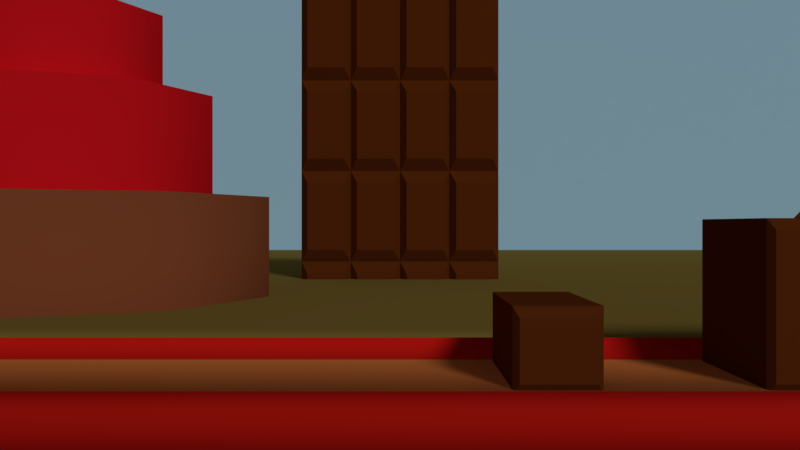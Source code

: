 # Source: cupecake-background.blend  (saved by Blender 2.78.0; exported with 4.5.12 LTS)
import bpy
from mathutils import Matrix  # noqa: F401  (used for matrix-valued properties, if any)

bpy.ops.wm.read_factory_settings(use_empty=True)
scene = bpy.context.scene
scene.name = 'Scene'

# ---- collections
col_collection_1 = bpy.data.collections.new('Collection 1'); scene.collection.children.link(col_collection_1)

# ---- materials (node trees are filled in below, after node groups)
mat_material_005 = bpy.data.materials.new('Material.005')
mat_material_005.alpha_threshold = 0.0
mat_material_005.use_transparent_shadow = False
mat_material_005.diffuse_color = (0.8, 0.009393, 0.01542, 1.0)
mat_material_005.roughness = 0.5
mat_material_005.specular_intensity = 1.0
mat_material_006 = bpy.data.materials.new('Material.006')
mat_material_006.alpha_threshold = 0.0
mat_material_006.use_transparent_shadow = False
mat_material_006.diffuse_color = (0.3032, 0.08353, 0.03258, 1.0)
mat_material_006.specular_color = (1.0, 0.3246, 0.1216)
mat_material_006.roughness = 0.5
mat_material_006.specular_intensity = 0.2957
mat_material_007 = bpy.data.materials.new('Material.007')
mat_material_007.alpha_threshold = 0.0
mat_material_007.use_transparent_shadow = False
mat_material_007.diffuse_color = (0.0985, 0.0298, 0.0129, 1.0)
mat_material_007.specular_color = (1.0, 0.3246, 0.1216)
mat_material_007.roughness = 0.5
mat_material_007.specular_intensity = 0.08602
mat_material_002 = bpy.data.materials.new('Material.002')
mat_material_002.alpha_threshold = 0.0
mat_material_002.use_transparent_shadow = False
mat_material_002.diffuse_color = (0.8, 0.2355, 0.06066, 1.0)
mat_material_002.specular_color = (1.0, 0.4371, 0.1529)
mat_material_002.roughness = 0.5
mat_material_002.specular_intensity = 0.2043
mat_material_003 = bpy.data.materials.new('Material.003')
mat_material_003.alpha_threshold = 0.0
mat_material_003.use_transparent_shadow = False
mat_material_003.diffuse_color = (0.8, 0.01542, 0.009393, 1.0)
mat_material_003.roughness = 0.5
mat_material_003.specular_intensity = 1.0
mat_material = bpy.data.materials.new('Material')
mat_material.alpha_threshold = 0.0
mat_material.use_transparent_shadow = False
mat_material.diffuse_color = (0.1376, 0.03121, 0.005567, 1.0)
mat_material.specular_color = (1.0, 0.2, 0.03242)
mat_material.roughness = 0.5
mat_material.specular_intensity = 0.07527
mat_material.line_color = (0.0, 0.0, 0.0, 1.0)
mat_material_004 = bpy.data.materials.new('Material.004')
mat_material_004.alpha_threshold = 0.0
mat_material_004.use_transparent_shadow = False
mat_material_004.diffuse_color = (0.4919, 0.8053, 1.0, 1.0)
mat_material_004.roughness = 0.5
mat_material_004.specular_intensity = 0.0
mat_material_001 = bpy.data.materials.new('Material.001')
mat_material_001.alpha_threshold = 0.0
mat_material_001.use_transparent_shadow = False
mat_material_001.diffuse_color = (0.2957, 0.2037, 0.04524, 1.0)
mat_material_001.roughness = 0.5
mat_material_001.specular_intensity = 0.0

# ---- material node trees

# ---- world
world_world = bpy.data.worlds.new('World'); scene.world = world_world
world_world.color = (0.05088, 0.05088, 0.05088)
world_world.use_sun_shadow = False
world_world.sun_shadow_jitter_overblur = 0.0
world_world.cycles.sampling_method = 'MANUAL'

# ---- cameras
cam_camera = bpy.data.cameras.new('Camera')
cam_camera.clip_end = 100.0
cam_camera.lens = 35.0
cam_camera.sensor_width = 32.0
cam_camera.sensor_height = 18.0
cam_camera.ortho_scale = 7.314
cam_camera.dof.focus_distance = 0.0
cam_camera.dof.aperture_fstop = 128.0

# ---- lights
light_lamp = bpy.data.lights.new('Lamp', 'SUN')
light_lamp.transmission_factor = 0.0
light_lamp.cutoff_distance = 30.0
light_lamp.angle = 0.1993
light_lamp.energy = 1.0
light_lamp.shadow_buffer_clip_start = 1.001
light_lamp.shadow_soft_size = 0.1
light_lamp.shadow_cascade_max_distance = 1000.0

# ---- meshes
me_cylinder_010 = bpy.data.meshes.new('Cylinder.010')
me_cylinder_010.from_pydata([(-1.645, 1.485, 0.325), (1.236e-07, 2.961, 2.38), (-0.5124, 0.6223, 0.325), (4.518, -1.975e-07, 0.325), (2.961, -1.975e-07, 2.38), (-4.518, 5.387e-08, 0.325), (-2.961, 5.387e-08, 2.38), (-2.778, 0.6223, 0.325), (-2.093, 2.093, 2.38), (3.195, 3.195, 2.38), (7.339e-08, 4.518, 2.38), (4.518, -1.975e-07, 2.38), (-4.518, 5.387e-08, 2.38), (-3.195, 3.195, 2.38), (1.133, 1.133, 4.055), (1.674e-07, 1.603, 4.055), (1.603, -1.318e-07, 4.055), (-1.603, 5.387e-08, 4.055), (-1.133, 1.133, 4.055), (1.236e-07, 2.961, 4.055), (2.961, -1.975e-07, 4.055), (-2.961, 5.387e-08, 4.055), (-2.093, 2.093, 4.055), (0.8211, 0.8211, 5.584), (2.528e-07, 1.161, 5.584), (1.603, -1.318e-07, 5.584), (-1.603, 5.387e-08, 5.584), (-0.8211, 0.8211, 5.584), (2.093, 2.093, 2.38), (2.093, 2.093, 4.055), (-1.864, 0.003285, 1.539), (-1.864, 3.646, 1.539), (-1.246, 3.646, 2.24), (-1.246, 0.003285, 2.24), (1.573, 3.646, 0.551), (1.573, 0.003285, 0.551), (0.9388, 0.003285, 2.187), (0.9388, 3.646, 2.187), (1.133, 1.133, 5.584), (1.674e-07, 1.603, 5.584), (-1.133, 1.133, 5.584), (0.9924, 0.4077, 5.584), (-0.9924, 0.4077, 5.584), (7.339e-08, 4.518, 0.325), (3.195, 3.195, 0.325), (-3.195, 3.195, 0.325), (-0.3706, -0.006685, 0.325), (-2.92, -0.006685, 0.325), (-1.645, 1.485, -2.341), (-0.5124, 0.6223, -2.341), (-2.778, 0.6223, -2.341), (-0.3706, -0.006685, -2.341), (-2.92, -0.006685, -2.341), (-0.7527, 1.551, -4.221), (0.1928, 0.6279, -3.461), (-1.698, 0.6279, -4.98), (0.3111, -0.04542, -3.366), (-1.816, -0.04542, -5.075), (1.66, 2.796, -5.162), (1.661, 0.6608, -3.478), (1.659, 0.6608, -6.845), (1.661, -0.274, -3.267), (1.659, -0.274, -7.056), (8.56, 2.796, -5.162), (8.561, 0.6608, -3.478), (8.559, 0.6608, -6.845), (8.561, -0.274, -3.267), (8.559, -0.274, -7.056), (-7.867, 0.2558, -5.136), (-7.726, 0.8848, -5.136), (-6.764, 0.2171, -7.871), (-6.645, 0.8904, -7.776), (-14.72, 0.312, -5.691), (-14.61, 0.8256, -5.734), (-14.73, 0.2804, -8.098), (-14.62, 0.8301, -8.063), (-15.14, 0.2607, -5.668), (-15.11, 0.8797, -5.803), (-17.45, 0.2225, -7.43), (-17.33, 0.8852, -7.518), (-15.3, 0.2607, -5.279), (-15.35, 0.8797, -5.408), (-18.21, 0.2225, -5.293), (-18.16, 0.8852, -5.436), (-15.3, 0.2606, 0.4945), (-15.35, 0.8796, 0.3649), (-18.21, 0.2225, 0.4802), (-18.16, 0.8851, 0.3374)], [], [(43, 10, 9, 44), (44, 9, 11, 3), (28, 1, 19, 29), (5, 12, 13, 45), (45, 13, 10, 43), (0, 2, 49, 48), (1, 28, 9, 10), (28, 4, 11, 9), (6, 8, 13, 12), (8, 1, 10, 13), (16, 14, 38, 25), (1, 8, 22, 19), (8, 6, 21, 22), (15, 14, 29, 19), (14, 16, 20, 29), (17, 18, 22, 21), (18, 15, 19, 22), (18, 17, 26, 40), (14, 15, 39, 38), (15, 18, 40, 39), (28, 29, 20, 4), (35, 34, 37, 36), (33, 32, 31, 30), (36, 37, 32, 33), (24, 23, 38, 39), (23, 41, 25, 38), (42, 27, 40, 26), (27, 24, 39, 40), (2, 0, 43, 44), (46, 2, 44, 3), (7, 47, 5, 45), (0, 7, 45, 43), (47, 7, 50, 52), (7, 0, 48, 50), (2, 46, 51, 49), (48, 49, 54, 53), (50, 48, 53, 55), (49, 51, 56, 54), (57, 55, 60, 62), (54, 56, 61, 59), (55, 53, 58, 60), (53, 54, 59, 58), (62, 60, 65, 67), (59, 61, 66, 64), (60, 58, 63, 65), (58, 59, 64, 63), (50, 55, 71, 69), (52, 50, 69, 68), (55, 57, 70, 71), (75, 74, 78, 79), (71, 70, 74, 75), (69, 71, 75, 73), (68, 69, 73, 72), (77, 79, 83, 81), (73, 75, 79, 77), (72, 73, 77, 76), (76, 77, 81, 80), (64, 66, 67, 65, 63), (79, 78, 82, 83), (84, 85, 87, 86), (83, 82, 86, 87), (81, 83, 87, 85), (80, 81, 85, 84)])
me_cylinder_010.polygons.foreach_set('use_smooth', [1, 1, 1, 1, 1, 1, 1, 1, 1, 1, 1, 1, 1, 1, 1, 1, 1, 1, 1, 1, 1, 0, 0, 0, 1, 1, 1, 1, 1, 1, 1, 1, 1, 1, 1, 1, 1, 1, 1, 1, 1, 1, 1, 1, 1, 1, 1, 1, 1, 1, 1, 1, 1, 1, 1, 1, 1, 1, 1, 1, 1, 1, 1])
me_cylinder_010.materials.append(mat_material_005)
me_cylinder_010.materials.append(mat_material_006)
me_cylinder_010.materials.append(mat_material_007)
me_cylinder_010.use_remesh_preserve_volume = False
me_cylinder_010.use_remesh_preserve_attributes = False
me_cylinder_010.use_mirror_vertex_groups = False
me_cylinder_010.update()
me_cylinder_009 = bpy.data.meshes.new('Cylinder.009')
me_cylinder_009.from_pydata([(4.518, -1.975e-07, 0.325), (2.961, -1.975e-07, 2.38), (3.195, -3.195, 0.325), (2.093, -2.093, 2.38), (-3.216e-07, -4.518, 0.325), (-2.462e-07, -2.961, 2.38), (-3.195, -3.195, 0.325), (-2.093, -2.093, 2.38), (-4.518, 5.387e-08, 0.325), (-2.961, 5.387e-08, 2.38), (4.518, -1.975e-07, 2.38), (3.195, -3.195, 2.38), (-3.216e-07, -4.518, 2.38), (-3.195, -3.195, 2.38), (-4.518, 5.387e-08, 2.38), (1.603, -1.318e-07, 4.055), (1.133, -1.133, 4.055), (-1.805e-07, -1.603, 4.055), (-1.133, -1.133, 4.055), (-1.603, 5.387e-08, 4.055), (2.961, -1.975e-07, 4.055), (2.093, -2.093, 4.055), (-2.462e-07, -2.961, 4.055), (-2.093, -2.093, 4.055), (-2.961, 5.387e-08, 4.055), (1.603, -1.318e-07, 5.584), (1.133, -1.133, 5.584), (-1.805e-07, -1.603, 5.584), (-1.133, -1.133, 5.584), (-1.603, 5.387e-08, 5.584)], [], [(0, 10, 11, 2), (2, 11, 12, 4), (4, 12, 13, 6), (6, 13, 14, 8), (1, 3, 11, 10), (3, 5, 12, 11), (5, 7, 13, 12), (7, 9, 14, 13), (9, 7, 23, 24), (5, 3, 21, 22), (7, 5, 22, 23), (3, 1, 20, 21), (15, 16, 21, 20), (16, 17, 22, 21), (17, 18, 23, 22), (18, 19, 24, 23), (18, 17, 27, 28), (16, 15, 25, 26), (19, 18, 28, 29), (17, 16, 26, 27), (25, 29, 28, 27, 26), (0, 2, 4, 6, 8)])
me_cylinder_009.polygons.foreach_set('use_smooth', [True] * 22)
me_cylinder_009.materials.append(mat_material_005)
me_cylinder_009.materials.append(mat_material_006)
me_cylinder_009.use_remesh_preserve_volume = False
me_cylinder_009.use_remesh_preserve_attributes = False
me_cylinder_009.use_mirror_vertex_groups = False
me_cylinder_009.update()
me_cylinder_007 = bpy.data.meshes.new('Cylinder.007')
me_cylinder_007.from_pydata([(-5.711, -3.195, 13.73), (-5.711, -3.195, -0.9301), (-4.387, 5.387e-08, 13.73), (-4.387, 5.387e-08, -0.9301), (-11.37, -3.195, 13.73), (-11.37, -3.195, -0.9301)], [], [(0, 1, 3, 2), (1, 0, 4, 5)])
me_cylinder_007.polygons.foreach_set('use_smooth', [True] * 2)
me_cylinder_007.polygons.foreach_set('material_index', [1, 1])
me_cylinder_007.materials.append(mat_material_005)
me_cylinder_007.materials.append(mat_material_006)
me_cylinder_007.use_remesh_preserve_volume = False
me_cylinder_007.use_remesh_preserve_attributes = False
me_cylinder_007.use_mirror_vertex_groups = False
me_cylinder_007.update()
me_cylinder_006 = bpy.data.meshes.new('Cylinder.006')
me_cylinder_006.from_pydata([(-7.241e-08, 2.329, 0.08003), (-7.241e-08, 2.329, 2.193), (1.647, 1.647, 0.08003), (1.647, 1.647, 2.193), (2.329, -9.951e-08, 0.08003), (2.329, -9.951e-08, 2.193), (1.647, -1.647, 0.08003), (1.647, -1.647, 2.193), (-2.76e-07, -2.329, 0.08003), (-2.76e-07, -2.329, 2.193), (-1.647, -1.647, 0.08003), (-1.647, -1.647, 2.193), (-2.329, 3.006e-08, 0.08003), (-2.329, 3.006e-08, 2.193), (-1.647, 1.647, 0.08003), (-1.647, 1.647, 2.193), (-1.144e-07, 1.724, 1.705), (-1.144e-07, 1.724, 3.27), (1.219, 1.219, 1.705), (1.219, 1.219, 3.27), (1.724, -8.424e-08, 1.705), (1.724, -8.424e-08, 3.27), (1.219, -1.219, 1.705), (1.219, -1.219, 3.27), (-2.651e-07, -1.724, 1.705), (-2.651e-07, -1.724, 3.27), (-1.219, -1.219, 1.705), (-1.219, -1.219, 3.27), (-1.724, 1.17e-08, 1.705), (-1.724, 1.17e-08, 3.27), (-1.219, 1.219, 1.705), (-1.219, 1.219, 3.27), (-1.637e-07, 1.192, 3.048), (-1.637e-07, 1.192, 4.13), (0.8428, 0.8428, 3.048), (0.8428, 0.8428, 4.13), (1.192, -5.752e-08, 3.048), (1.192, -5.752e-08, 4.13), (0.8428, -0.8428, 3.048), (0.8428, -0.8428, 4.13), (-2.679e-07, -1.192, 3.048), (-2.679e-07, -1.192, 4.13), (-0.8428, -0.8428, 3.048), (-0.8428, -0.8428, 4.13), (-1.192, 8.792e-09, 3.048), (-1.192, 8.792e-09, 4.13), (-0.8428, 0.8428, 3.048), (-0.8428, 0.8428, 4.13), (-2.119e-07, 0.4486, 4.01), (-2.119e-07, 0.4486, 4.961), (0.3172, 0.3172, 4.01), (0.3172, 0.3172, 4.961), (0.4486, -2.565e-08, 4.01), (0.4486, -2.565e-08, 4.961), (0.3172, -0.3172, 4.01), (0.3172, -0.3172, 4.961), (-2.511e-07, -0.4486, 4.01), (-2.511e-07, -0.4486, 4.961), (-0.3172, -0.3172, 4.01), (-0.3172, -0.3172, 4.961), (-0.4486, -6.94e-10, 4.01), (-0.4486, -6.94e-10, 4.961), (-0.3172, 0.3172, 4.01), (-0.3172, 0.3172, 4.961)], [], [(0, 1, 3, 2), (2, 3, 5, 4), (4, 5, 7, 6), (6, 7, 9, 8), (8, 9, 11, 10), (10, 11, 13, 12), (3, 1, 15, 13, 11, 9, 7, 5), (12, 13, 15, 14), (14, 15, 1, 0), (0, 2, 4, 6, 8, 10, 12, 14), (16, 17, 19, 18), (18, 19, 21, 20), (20, 21, 23, 22), (22, 23, 25, 24), (24, 25, 27, 26), (26, 27, 29, 28), (19, 17, 31, 29, 27, 25, 23, 21), (28, 29, 31, 30), (30, 31, 17, 16), (32, 33, 35, 34), (34, 35, 37, 36), (36, 37, 39, 38), (38, 39, 41, 40), (40, 41, 43, 42), (42, 43, 45, 44), (35, 33, 47, 45, 43, 41, 39, 37), (44, 45, 47, 46), (46, 47, 33, 32), (48, 49, 51, 50), (50, 51, 53, 52), (52, 53, 55, 54), (54, 55, 57, 56), (56, 57, 59, 58), (58, 59, 61, 60), (51, 49, 63, 61, 59, 57, 55, 53), (60, 61, 63, 62), (62, 63, 49, 48)])
me_cylinder_006.polygons.foreach_set('use_smooth', [True] * 37)
me_cylinder_006.polygons.foreach_set('material_index', [1, 1, 1, 1, 1, 1, 1, 1, 1, 1, 0, 0, 0, 0, 0, 0, 0, 0, 0, 0, 0, 0, 0, 0, 0, 0, 0, 0, 0, 0, 0, 0, 0, 0, 0, 0, 0])
me_cylinder_006.materials.append(mat_material_005)
me_cylinder_006.materials.append(mat_material_006)
me_cylinder_006.use_remesh_preserve_volume = False
me_cylinder_006.use_remesh_preserve_attributes = False
me_cylinder_006.use_mirror_vertex_groups = False
me_cylinder_006.update()
me_cylinder_005 = bpy.data.meshes.new('Cylinder.005')
me_cylinder_005.from_pydata([(4.518, -1.975e-07, 0.325), (2.961, -1.975e-07, 2.38), (3.195, -3.195, 0.325), (2.093, -2.093, 2.38), (-3.216e-07, -4.518, 0.325), (-2.462e-07, -2.961, 2.38), (-3.195, -3.195, 0.325), (-2.093, -2.093, 2.38), (-4.518, 5.387e-08, 0.325), (-2.961, 5.387e-08, 2.38), (4.518, -1.975e-07, 2.38), (3.195, -3.195, 2.38), (-3.216e-07, -4.518, 2.38), (-3.195, -3.195, 2.38), (-4.518, 5.387e-08, 2.38), (1.603, -1.318e-07, 4.055), (1.133, -1.133, 4.055), (-1.805e-07, -1.603, 4.055), (-1.133, -1.133, 4.055), (-1.603, 5.387e-08, 4.055), (2.961, -1.975e-07, 4.055), (2.093, -2.093, 4.055), (-2.462e-07, -2.961, 4.055), (-2.093, -2.093, 4.055), (-2.961, 5.387e-08, 4.055), (1.603, -1.318e-07, 5.584), (1.133, -1.133, 5.584), (-1.805e-07, -1.603, 5.584), (-1.133, -1.133, 5.584), (-1.603, 5.387e-08, 5.584)], [], [(0, 10, 11, 2), (2, 11, 12, 4), (4, 12, 13, 6), (6, 13, 14, 8), (1, 3, 11, 10), (3, 5, 12, 11), (5, 7, 13, 12), (7, 9, 14, 13), (9, 7, 23, 24), (5, 3, 21, 22), (7, 5, 22, 23), (3, 1, 20, 21), (15, 16, 21, 20), (16, 17, 22, 21), (17, 18, 23, 22), (18, 19, 24, 23), (18, 17, 27, 28), (16, 15, 25, 26), (19, 18, 28, 29), (17, 16, 26, 27), (25, 29, 28, 27, 26), (0, 2, 4, 6, 8)])
me_cylinder_005.polygons.foreach_set('use_smooth', [True] * 22)
me_cylinder_005.materials.append(mat_material_005)
me_cylinder_005.materials.append(mat_material_006)
me_cylinder_005.use_remesh_preserve_volume = False
me_cylinder_005.use_remesh_preserve_attributes = False
me_cylinder_005.use_mirror_vertex_groups = False
me_cylinder_005.update()
me_cylinder_004 = bpy.data.meshes.new('Cylinder.004')
me_cylinder_004.from_pydata([(7.339e-08, 4.518, 0.325), (1.236e-07, 2.961, 2.38), (3.195, 3.195, 0.325), (2.582, 0.8843, 2.663), (4.518, -1.975e-07, 0.325), (2.961, -1.975e-07, 2.38), (-4.518, 5.387e-08, 0.325), (-2.961, 5.387e-08, 2.38), (-3.195, 3.195, 0.325), (-2.093, 2.093, 2.38), (3.195, 3.195, 2.38), (7.339e-08, 4.518, 2.38), (4.518, -1.975e-07, 2.38), (-4.518, 5.387e-08, 2.38), (-3.195, 3.195, 2.38), (1.133, 1.133, 4.055), (1.674e-07, 1.603, 4.055), (1.603, -1.318e-07, 4.055), (-1.603, 5.387e-08, 4.055), (-1.133, 1.133, 4.055), (2.582, 0.8843, 3.772), (1.236e-07, 2.961, 4.055), (2.961, -1.975e-07, 4.055), (-2.961, 5.387e-08, 4.055), (-2.093, 2.093, 4.055), (1.133, 1.133, 5.584), (1.674e-07, 1.603, 5.584), (1.603, -1.318e-07, 5.584), (-1.603, 5.387e-08, 5.584), (-1.133, 1.133, 5.584), (2.093, 2.093, 2.38), (2.852, 0.01196, 2.663), (2.093, 2.093, 4.055), (2.852, 0.01196, 3.772), (-1.864, 0.003285, 1.539), (-1.864, 3.646, 1.539), (-1.246, 3.646, 2.24), (-1.246, 0.003285, 2.24), (1.573, 3.646, 0.551), (1.573, 0.003285, 0.551), (0.9388, 0.003285, 2.187), (0.9388, 3.646, 2.187)], [], [(0, 11, 10, 2), (2, 10, 12, 4), (30, 1, 21, 32), (6, 13, 14, 8), (8, 14, 11, 0), (0, 2, 4, 6, 8), (1, 30, 10, 11), (30, 5, 12, 10), (7, 9, 14, 13), (9, 1, 11, 14), (17, 15, 25, 27), (1, 9, 24, 21), (9, 7, 23, 24), (16, 15, 32, 21), (15, 17, 22, 32), (18, 19, 24, 23), (19, 16, 21, 24), (25, 26, 29, 28, 27), (19, 18, 28, 29), (15, 16, 26, 25), (16, 19, 29, 26), (3, 31, 5, 30), (33, 20, 32, 22), (20, 3, 30, 32), (39, 38, 41, 40), (37, 36, 35, 34), (40, 41, 36, 37)])
me_cylinder_004.polygons.foreach_set('use_smooth', [1, 1, 1, 1, 1, 1, 1, 1, 1, 1, 1, 1, 1, 1, 1, 1, 1, 1, 1, 1, 1, 1, 1, 1, 0, 0, 0])
me_cylinder_004.materials.append(mat_material_005)
me_cylinder_004.materials.append(mat_material_006)
me_cylinder_004.materials.append(mat_material_007)
me_cylinder_004.use_remesh_preserve_volume = False
me_cylinder_004.use_remesh_preserve_attributes = False
me_cylinder_004.use_mirror_vertex_groups = False
me_cylinder_004.update()
me_cylinder_001 = bpy.data.meshes.new('Cylinder.001')
me_cylinder_001.from_pydata([(7.339e-08, 4.518, -0.2369), (7.339e-08, 4.518, 2.38), (3.195, 3.195, -0.2369), (3.195, 3.195, 2.38), (4.518, -1.975e-07, -0.2369), (4.518, -1.975e-07, 2.38), (3.195, -3.195, -0.2369), (3.195, -3.195, 2.38), (-3.216e-07, -4.518, -0.2369), (-3.216e-07, -4.518, 2.38), (-3.195, -3.195, -0.2369), (-3.195, -3.195, 2.38), (-4.518, 5.387e-08, -0.2369), (-4.518, 5.387e-08, 2.38), (-3.195, 3.195, -0.2369), (-3.195, 3.195, 2.38), (-8.044e-09, 3.345, 1.434), (-8.044e-09, 3.345, 4.469), (2.365, 2.365, 1.434), (2.365, 2.365, 4.469), (3.345, -1.679e-07, 1.434), (3.345, -1.679e-07, 4.469), (2.365, -2.365, 1.434), (2.365, -2.365, 4.469), (-3.005e-07, -3.345, 1.434), (-3.005e-07, -3.345, 4.469), (-2.365, -2.365, 1.434), (-2.365, -2.365, 4.469), (-3.345, 1.826e-08, 1.434), (-3.345, 1.826e-08, 4.469), (-2.365, 2.365, 1.434), (-2.365, 2.365, 4.469), (-1.037e-07, 2.312, 4.04), (-1.037e-07, 2.312, 6.137), (1.635, 1.635, 4.04), (1.635, 1.635, 6.137), (2.312, -1.16e-07, 4.04), (2.312, -1.16e-07, 6.137), (1.635, -1.635, 4.04), (1.635, -1.635, 6.137), (-3.059e-07, -2.312, 4.04), (-3.059e-07, -2.312, 6.137), (-1.635, -1.635, 4.04), (-1.635, -1.635, 6.137), (-2.312, 1.262e-08, 4.04), (-2.312, 1.262e-08, 6.137), (-1.635, 1.635, 4.04), (-1.635, 1.635, 6.137), (-1.971e-07, 0.8702, 5.905), (-1.971e-07, 0.8702, 7.591), (0.6153, 0.6153, 5.905), (0.6153, 0.6153, 7.591), (0.8702, -5.42e-08, 5.905), (0.8702, -5.42e-08, 7.591), (0.6153, -0.6153, 5.905), (0.6153, -0.6153, 7.591), (-2.732e-07, -0.8702, 5.905), (-2.732e-07, -0.8702, 7.591), (-0.6153, -0.6153, 5.905), (-0.6153, -0.6153, 7.591), (-0.8702, -5.784e-09, 5.905), (-0.8702, -5.784e-09, 7.591), (-0.6153, 0.6153, 5.905), (-0.6153, 0.6153, 7.591)], [], [(0, 1, 3, 2), (2, 3, 5, 4), (4, 5, 7, 6), (6, 7, 9, 8), (8, 9, 11, 10), (10, 11, 13, 12), (3, 1, 15, 13, 11, 9, 7, 5), (12, 13, 15, 14), (14, 15, 1, 0), (0, 2, 4, 6, 8, 10, 12, 14), (16, 17, 19, 18), (18, 19, 21, 20), (20, 21, 23, 22), (22, 23, 25, 24), (24, 25, 27, 26), (26, 27, 29, 28), (19, 17, 31, 29, 27, 25, 23, 21), (28, 29, 31, 30), (30, 31, 17, 16), (32, 33, 35, 34), (34, 35, 37, 36), (36, 37, 39, 38), (38, 39, 41, 40), (40, 41, 43, 42), (42, 43, 45, 44), (35, 33, 47, 45, 43, 41, 39, 37), (44, 45, 47, 46), (46, 47, 33, 32), (48, 49, 51, 50), (50, 51, 53, 52), (52, 53, 55, 54), (54, 55, 57, 56), (56, 57, 59, 58), (58, 59, 61, 60), (51, 49, 63, 61, 59, 57, 55, 53), (60, 61, 63, 62), (62, 63, 49, 48)])
me_cylinder_001.polygons.foreach_set('use_smooth', [True] * 37)
me_cylinder_001.polygons.foreach_set('material_index', [1, 1, 1, 1, 1, 1, 1, 1, 1, 1, 0, 0, 0, 0, 0, 0, 0, 0, 0, 0, 0, 0, 0, 0, 0, 0, 0, 0, 0, 0, 0, 0, 0, 0, 0, 0, 0])
me_cylinder_001.materials.append(mat_material_005)
me_cylinder_001.materials.append(mat_material_006)
me_cylinder_001.use_remesh_preserve_volume = False
me_cylinder_001.use_remesh_preserve_attributes = False
me_cylinder_001.use_mirror_vertex_groups = False
me_cylinder_001.update()
me_plane_003 = bpy.data.meshes.new('Plane.003')
me_plane_003.from_pydata([(2.86, -0.3922, -0.05582), (2.86, 0.3922, -0.05582), (-0.4809, -0.3922, -0.05582), (-0.4809, 0.3922, -0.05582), (3.1, -0.472, -0.1781), (3.1, 0.472, -0.1781), (-0.7212, -0.472, -0.1781), (-0.7212, 0.472, -0.1781), (2.961, -0.3808, -0.9494), (2.961, 0.3808, -0.9494), (-0.5819, -0.3808, -0.9494), (-0.5819, 0.3808, -0.9494), (3.371, -0.6507, -0.5282), (-0.9919, -0.6507, -0.5282), (3.371, 0.6507, -0.5282), (-0.9919, 0.6507, -0.5282)], [], [(3, 7, 6, 2), (1, 3, 2, 0), (13, 10, 8, 12), (0, 4, 5, 1), (1, 5, 7, 3), (2, 6, 4, 0), (8, 10, 11, 9), (12, 8, 9, 14), (14, 9, 11, 15), (15, 11, 10, 13), (7, 15, 13, 6), (5, 14, 15, 7), (4, 12, 14, 5), (6, 13, 12, 4)])
me_plane_003.polygons.foreach_set('use_smooth', [True] * 14)
me_plane_003.polygons.foreach_set('material_index', [1, 1, 0, 1, 1, 1, 0, 0, 0, 0, 0, 0, 0, 0])
me_plane_003.materials.append(mat_material_002)
me_plane_003.materials.append(mat_material_003)
me_plane_003.use_remesh_preserve_volume = False
me_plane_003.use_remesh_preserve_attributes = False
me_plane_003.use_mirror_vertex_groups = False
me_plane_003.update()
me_cube_003 = bpy.data.meshes.new('Cube.003')
me_cube_003.from_pydata([(-0.7255, -0.7966, 0.7388), (-0.7255, -0.7966, -0.4002), (0.096, -0.7966, 0.7388), (0.096, -0.7966, -0.4002), (-0.6682, -0.8701, 0.6333), (-0.6682, -0.8701, -0.2947), (0.03867, -0.8701, -0.2947), (0.03867, -0.8701, 0.6333), (-0.7255, 0.8701, 0.7388), (-0.7255, 0.8701, -0.4002), (0.096, 0.8701, 0.7388), (0.096, 0.8701, -0.4002)], [], [(4, 5, 6, 7), (1, 5, 4, 0), (3, 6, 5, 1), (2, 7, 6, 3), (0, 4, 7, 2), (3, 1, 9, 11), (8, 10, 11, 9), (1, 0, 8, 9), (2, 3, 11, 10), (0, 2, 10, 8)])
me_cube_003.materials.append(mat_material)
me_cube_003.use_remesh_preserve_volume = False
me_cube_003.use_remesh_preserve_attributes = False
me_cube_003.use_mirror_vertex_groups = False
me_cube_003.update()
me_cube_002 = bpy.data.meshes.new('Cube.002')
me_cube_002.from_pydata([(-0.7255, -0.7966, 1.188), (-0.7255, -0.7966, -0.4002), (0.096, -0.7966, 1.188), (0.096, -0.7966, -0.4002), (-0.6682, -0.8701, 1.083), (-0.6682, -0.8701, -0.2947), (0.03867, -0.8701, -0.2947), (0.03867, -0.8701, 1.083), (-0.7255, 0.8701, 1.188), (-0.7255, 0.8701, -0.4002), (0.096, 0.8701, 1.188), (0.096, 0.8701, -0.4002)], [], [(4, 5, 6, 7), (1, 5, 4, 0), (3, 6, 5, 1), (2, 7, 6, 3), (0, 4, 7, 2), (3, 1, 9, 11), (8, 10, 11, 9), (1, 0, 8, 9), (2, 3, 11, 10), (0, 2, 10, 8)])
me_cube_002.materials.append(mat_material)
me_cube_002.use_remesh_preserve_volume = False
me_cube_002.use_remesh_preserve_attributes = False
me_cube_002.use_mirror_vertex_groups = False
me_cube_002.update()
me_cube_001 = bpy.data.meshes.new('Cube.001')
me_cube_001.from_pydata([(-0.7255, -0.7966, 0.4002), (-0.7255, -0.7966, -0.4002), (0.096, -0.7966, 0.4002), (0.096, -0.7966, -0.4002), (-0.6682, -0.8701, 0.2947), (-0.6682, -0.8701, -0.2947), (0.03867, -0.8701, -0.2947), (0.03867, -0.8701, 0.2947), (-0.7255, 0.8701, 0.4002), (-0.7255, 0.8701, -0.4002), (0.096, 0.8701, 0.4002), (0.096, 0.8701, -0.4002)], [], [(4, 5, 6, 7), (1, 5, 4, 0), (3, 6, 5, 1), (2, 7, 6, 3), (0, 4, 7, 2), (3, 1, 9, 11), (8, 10, 11, 9), (1, 0, 8, 9), (2, 3, 11, 10), (0, 2, 10, 8)])
me_cube_001.materials.append(mat_material)
me_cube_001.use_remesh_preserve_volume = False
me_cube_001.use_remesh_preserve_attributes = False
me_cube_001.use_mirror_vertex_groups = False
me_cube_001.update()
me_cylinder = bpy.data.meshes.new('Cylinder')
me_cylinder.from_pydata([(7.339e-08, 4.518, -1.719), (7.339e-08, 4.518, 2.38), (3.195, 3.195, -1.719), (3.195, 3.195, 2.38), (4.518, -1.975e-07, -1.719), (4.518, -1.975e-07, 2.38), (3.195, -3.195, -1.719), (3.195, -3.195, 2.38), (-3.216e-07, -4.518, -1.719), (-3.216e-07, -4.518, 2.38), (-3.195, -3.195, -1.719), (-3.195, -3.195, 2.38), (-4.518, 5.387e-08, -1.719), (-4.518, 5.387e-08, 2.38), (-3.195, 3.195, -1.719), (-3.195, 3.195, 2.38), (-8.044e-09, 3.345, 1.434), (-8.044e-09, 3.345, 4.469), (2.365, 2.365, 1.434), (2.365, 2.365, 4.469), (3.345, -1.679e-07, 1.434), (3.345, -1.679e-07, 4.469), (2.365, -2.365, 1.434), (2.365, -2.365, 4.469), (-3.005e-07, -3.345, 1.434), (-3.005e-07, -3.345, 4.469), (-2.365, -2.365, 1.434), (-2.365, -2.365, 4.469), (-3.345, 1.826e-08, 1.434), (-3.345, 1.826e-08, 4.469), (-2.365, 2.365, 1.434), (-2.365, 2.365, 4.469), (-1.037e-07, 2.312, 4.04), (-1.037e-07, 2.312, 6.137), (1.635, 1.635, 4.04), (1.635, 1.635, 6.137), (2.312, -1.16e-07, 4.04), (2.312, -1.16e-07, 6.137), (1.635, -1.635, 4.04), (1.635, -1.635, 6.137), (-3.059e-07, -2.312, 4.04), (-3.059e-07, -2.312, 6.137), (-1.635, -1.635, 4.04), (-1.635, -1.635, 6.137), (-2.312, 1.262e-08, 4.04), (-2.312, 1.262e-08, 6.137), (-1.635, 1.635, 4.04), (-1.635, 1.635, 6.137), (-1.971e-07, 0.8702, 5.905), (-1.971e-07, 0.8702, 8.468), (0.6153, 0.6153, 5.905), (0.6153, 0.6153, 8.468), (0.8702, -5.42e-08, 5.905), (0.8702, -5.42e-08, 8.468), (0.6153, -0.6153, 5.905), (0.6153, -0.6153, 8.468), (-2.732e-07, -0.8702, 5.905), (-2.732e-07, -0.8702, 8.468), (-0.6153, -0.6153, 5.905), (-0.6153, -0.6153, 8.468), (-0.8702, -5.784e-09, 5.905), (-0.8702, -5.784e-09, 8.468), (-0.6153, 0.6153, 5.905), (-0.6153, 0.6153, 8.468)], [], [(0, 1, 3, 2), (2, 3, 5, 4), (4, 5, 7, 6), (6, 7, 9, 8), (8, 9, 11, 10), (10, 11, 13, 12), (3, 1, 15, 13, 11, 9, 7, 5), (12, 13, 15, 14), (14, 15, 1, 0), (0, 2, 4, 6, 8, 10, 12, 14), (16, 17, 19, 18), (18, 19, 21, 20), (20, 21, 23, 22), (22, 23, 25, 24), (24, 25, 27, 26), (26, 27, 29, 28), (19, 17, 31, 29, 27, 25, 23, 21), (28, 29, 31, 30), (30, 31, 17, 16), (32, 33, 35, 34), (34, 35, 37, 36), (36, 37, 39, 38), (38, 39, 41, 40), (40, 41, 43, 42), (42, 43, 45, 44), (35, 33, 47, 45, 43, 41, 39, 37), (44, 45, 47, 46), (46, 47, 33, 32), (48, 49, 51, 50), (50, 51, 53, 52), (52, 53, 55, 54), (54, 55, 57, 56), (56, 57, 59, 58), (58, 59, 61, 60), (51, 49, 63, 61, 59, 57, 55, 53), (60, 61, 63, 62), (62, 63, 49, 48)])
me_cylinder.polygons.foreach_set('use_smooth', [True] * 37)
me_cylinder.polygons.foreach_set('material_index', [1, 1, 1, 1, 1, 1, 1, 1, 1, 1, 0, 0, 0, 0, 0, 0, 0, 0, 0, 0, 0, 0, 0, 0, 0, 0, 0, 0, 0, 0, 0, 0, 0, 0, 0, 0, 0])
me_cylinder.materials.append(mat_material_005)
me_cylinder.materials.append(mat_material_006)
me_cylinder.use_remesh_preserve_volume = False
me_cylinder.use_remesh_preserve_attributes = False
me_cylinder.use_mirror_vertex_groups = False
me_cylinder.update()
me_plane_001 = bpy.data.meshes.new('Plane.001')
me_plane_001.from_pydata([(-58.83, -1.772e-06, -29.74), (58.83, -1.772e-06, -29.74), (-58.83, 1.772e-06, 29.74), (58.83, 1.772e-06, 29.74)], [], [(0, 1, 3, 2)])
me_plane_001.materials.append(mat_material_004)
me_plane_001.use_remesh_preserve_volume = False
me_plane_001.use_remesh_preserve_attributes = False
me_plane_001.use_mirror_vertex_groups = False
me_plane_001.update()
me_plane = bpy.data.meshes.new('Plane')
me_plane.from_pydata([(-17.3, -1.0, 0.0), (58.46, -1.0, 0.0), (-17.3, 1.0, 0.0), (58.46, 1.0, 0.0), (-17.3, 1.0, -0.4487), (-17.3, -1.0, -0.4487), (58.46, -1.0, -0.4487), (58.46, 1.0, -0.4487), (-17.3, -1.164, 0.06239), (58.46, -1.164, 0.06239), (-17.3, -1.164, -0.5111), (58.46, -1.164, -0.5111), (-17.3, -1.45, -0.04484), (58.46, -1.45, -0.04484), (-17.3, -1.45, -0.4038), (58.46, -1.45, -0.4038), (-17.3, 1.158, 0.2227), (58.46, 1.158, 0.2227)], [], [(0, 1, 3, 2), (5, 4, 7, 6), (3, 17, 16, 2), (6, 11, 10, 5), (1, 6, 7, 3), (2, 4, 5, 0), (9, 13, 15, 11), (0, 8, 9, 1), (1, 9, 11, 6), (5, 10, 8, 0), (12, 14, 15, 13), (8, 12, 13, 9), (10, 14, 12, 8), (11, 15, 14, 10)])
me_plane.polygons.foreach_set('use_smooth', [True] * 14)
me_plane.polygons.foreach_set('material_index', [0, 0, 1, 0, 0, 0, 0, 1, 0, 0, 1, 1, 0, 0])
me_plane.materials.append(mat_material_002)
me_plane.materials.append(mat_material_003)
me_plane.use_remesh_preserve_volume = False
me_plane.use_remesh_preserve_attributes = False
me_plane.use_mirror_vertex_groups = False
me_plane.update()
me_grid = bpy.data.meshes.new('Grid')
me_grid.from_pydata([(-39.63, -2.969, -3.474), (-38.29, -2.969, -3.474), (-36.94, -2.969, -3.474), (-35.6, -2.969, -3.474), (-34.26, -2.969, -3.474), (-32.91, -2.969, -3.474), (-31.57, -2.969, -3.474), (-30.23, -2.969, -3.474), (-28.88, -2.969, -3.474), (-27.54, -2.969, -3.474), (-26.2, -2.969, -3.474), (-24.85, -2.969, -3.474), (-23.51, -2.969, -3.474), (-22.17, -2.969, -3.474), (-20.82, -2.969, -3.474), (-19.48, -2.969, -3.474), (-18.14, -2.969, -3.474), (-16.79, -2.969, -3.474), (-15.45, -2.969, -3.474), (-14.11, -2.969, -3.474), (-12.76, -2.969, -3.474), (-11.42, -2.969, -3.474), (-10.08, -2.969, -3.474), (-8.732, -2.969, -3.474), (-7.389, -2.969, -3.474), (-6.045, -2.969, -3.474), (-4.702, -2.969, -3.474), (-3.359, -2.969, -3.474), (-2.015, -2.969, -3.474), (-0.6717, -2.969, -3.474), (0.6717, -2.969, -3.474), (2.015, -2.969, -3.474), (3.359, -2.969, -3.474), (4.702, -2.969, -3.474), (6.045, -2.969, -3.474), (7.389, -2.969, -3.474), (8.732, -2.969, -3.474), (10.08, -2.969, -3.474), (11.42, -2.969, -3.474), (12.76, -2.969, -3.474), (14.11, -2.969, -3.474), (15.45, -2.969, -3.474), (16.79, -2.969, -3.474), (18.14, -2.969, -3.474), (19.48, -2.969, -3.474), (20.82, -2.969, -3.474), (22.17, -2.969, -3.474), (23.51, -2.969, -3.474), (24.85, -2.969, -3.474), (26.2, -2.969, -3.474), (27.54, -2.969, -3.474), (28.88, -2.969, -3.474), (30.23, -2.969, -3.474), (31.57, -2.969, -3.474), (32.91, -2.969, -3.474), (34.26, -2.969, -3.474), (35.6, -2.969, -3.474), (36.94, -2.969, -3.474), (38.29, -2.969, -3.474), (39.63, -2.969, -3.474), (-39.63, -1.476, 0.0), (-38.29, -1.476, 0.0), (-36.94, -1.476, 0.0), (-35.6, -1.476, 0.0), (-34.26, -1.476, 0.0), (-32.91, -1.476, 0.0), (-31.57, -1.476, 0.0), (-30.23, -1.476, 0.0), (-28.88, -1.476, 0.0), (-27.54, -1.476, 0.0), (-26.2, -1.476, 0.0), (-24.85, -1.476, 0.0), (-23.51, -1.476, 0.0), (-22.17, -1.476, 0.0), (-20.82, -1.476, 0.0), (-19.48, -1.476, 0.0), (-18.14, -1.476, 0.0), (-16.79, -1.476, 0.0), (-15.45, -1.476, 0.0), (-14.11, -1.476, 0.0), (-12.76, -1.476, 0.0), (-11.42, -1.476, 0.0), (-10.08, -1.476, 0.0), (-8.732, -1.476, 0.0), (-7.389, -1.476, 0.0), (-6.045, -1.476, 0.0), (-4.702, -1.476, 0.0), (-3.359, -1.476, 0.0), (-2.015, -1.476, 0.0), (-0.6717, -1.476, 0.0), (0.6717, -1.476, 0.0), (2.015, -1.476, 0.0), (3.359, -1.476, 0.0), (4.702, -1.476, 0.0), (6.045, -1.476, 0.0), (7.389, -1.476, 0.0), (8.732, -1.476, 0.0), (10.08, -1.476, 0.0), (11.42, -1.476, 0.0), (12.76, -1.476, 0.0), (14.11, -1.476, 0.0), (15.45, -1.476, 0.0), (16.79, -1.476, 0.0), (18.14, -1.476, 0.0), (19.48, -1.476, 0.0), (20.82, -1.476, 0.0), (22.17, -1.476, 0.0), (23.51, -1.476, 0.0), (24.85, -1.476, 0.0), (26.2, -1.476, 0.0), (27.54, -1.476, 0.0), (28.88, -1.476, 0.0), (30.23, -1.476, 0.0), (31.57, -1.476, 0.0), (32.91, -1.476, 0.0), (34.26, -1.476, 0.0), (35.6, -1.476, 0.0), (36.94, -1.476, 0.0), (38.29, -1.476, 0.0), (39.63, -1.476, 0.0), (-39.63, 0.01666, 0.0), (-38.29, 0.01666, 0.0), (-36.94, 0.01666, 0.0), (-35.6, 0.01666, 0.0), (-34.26, 0.01666, 0.0), (-32.91, 0.01666, 0.0), (-31.57, 0.01666, 0.0), (-30.23, 0.01666, 0.0), (-28.88, 0.01666, 0.0), (-27.54, 0.01666, 0.0), (-26.2, 0.01666, 0.0), (-24.85, 0.01666, 0.0), (-23.51, 0.01666, 0.0), (-22.17, 0.01666, 0.0), (-20.82, 0.01666, 0.0), (-19.48, 0.01666, 0.0), (-18.14, 0.01666, 0.0), (-16.79, 0.01666, 0.0), (-15.45, 0.01666, 0.0), (-14.11, 0.01666, 0.0), (-12.76, 0.01666, 0.0), (-11.42, 0.01666, 0.0), (-10.08, 0.01666, 0.0), (-8.732, 0.01666, 0.0), (-7.389, 0.01666, 0.0), (-6.045, 0.01666, 0.0), (-4.702, 0.01666, 0.0), (-3.359, 0.01666, 0.0), (-2.015, 0.01666, 0.0), (-0.6717, 0.01666, 0.0), (0.6717, 0.01666, 0.0), (2.015, 0.01666, 0.0), (3.359, 0.01666, 0.0), (4.702, 0.01666, 0.0), (6.045, 0.01666, 0.0), (7.389, 0.01666, 0.0), (8.732, 0.01666, 0.0), (10.08, 0.01666, 0.0), (11.42, 0.01666, 0.0), (12.76, 0.01666, 0.0), (14.11, 0.01666, 0.0), (15.45, 0.01666, 0.0), (16.79, 0.01666, 0.0), (18.14, 0.01666, 0.0), (19.48, 0.01666, 0.0), (20.82, 0.01666, 0.0), (22.17, 0.01666, 0.0), (23.51, 0.01666, 0.0), (24.85, 0.01666, 0.0), (26.2, 0.01666, 0.0), (27.54, 0.01666, 0.0), (28.88, 0.01666, 0.0), (30.23, 0.01666, 0.0), (31.57, 0.01666, 0.0), (32.91, 0.01666, 0.0), (34.26, 0.01666, 0.0), (35.6, 0.01666, 0.0), (36.94, 0.01666, 0.0), (38.29, 0.01666, 0.0), (39.63, 0.01666, 0.0), (-39.63, 3.89, 0.0), (-38.29, 3.89, 0.0), (-36.94, 3.89, 0.0), (-35.6, 3.89, 0.0), (-34.26, 3.89, 0.0), (-32.91, 3.89, 0.0), (-31.57, 3.89, 0.0), (-30.23, 3.89, 0.0), (-28.88, 3.89, 0.0), (-27.54, 3.89, 0.0), (-26.2, 3.89, 0.0), (-24.85, 3.89, 0.0), (-23.51, 3.89, 0.0), (-22.17, 3.89, 0.0), (-20.82, 3.89, 0.0), (-19.48, 3.89, 0.0), (-18.14, 3.89, 0.0), (-16.79, 3.89, 0.0), (-15.45, 3.89, 0.0), (-14.11, 3.89, 0.0), (-12.76, 3.89, 0.0), (-11.42, 3.89, 0.0), (-10.08, 3.89, 0.0), (-8.732, 3.89, 0.0), (-7.389, 3.89, 0.0), (-6.045, 3.89, 0.0), (-4.702, 3.89, 0.0), (-3.359, 3.89, 0.0), (-2.015, 3.89, 0.0), (-0.6717, 3.89, 0.0), (0.6717, 3.89, 0.0), (2.015, 3.89, 0.0), (3.359, 3.89, 0.0), (4.702, 3.89, 0.0), (6.045, 3.89, 0.0), (7.389, 3.89, 0.0), (8.732, 3.89, 0.0), (10.08, 3.89, 0.0), (11.42, 3.89, 0.0), (12.76, 3.89, 0.0), (14.11, 3.89, 0.0), (15.45, 3.89, 0.0), (16.79, 3.89, 0.0), (18.14, 3.89, 0.0), (19.48, 3.89, 0.0), (20.82, 3.89, 0.0), (22.17, 3.89, 0.0), (23.51, 3.89, 0.0), (24.85, 3.89, 0.0), (26.2, 3.89, 0.0), (27.54, 3.89, 0.0), (28.88, 3.89, 0.0), (30.23, 3.89, 0.0), (31.57, 3.89, 0.0), (32.91, 3.89, 0.0), (34.26, 3.89, 0.0), (35.6, 3.89, 0.0), (36.94, 3.89, 0.0), (38.29, 3.89, 0.0), (39.63, 3.89, 0.0), (-39.63, 13.85, 0.0), (-38.29, 13.85, 0.0), (-36.94, 13.85, 0.0), (-35.6, 13.85, 0.0), (-34.26, 13.85, 0.0), (-32.91, 13.85, 0.0), (-31.57, 13.85, 0.0), (-30.23, 13.85, 0.0), (-28.88, 13.85, 0.0), (-27.54, 13.85, 0.0), (-26.2, 13.85, 0.0), (-24.85, 13.85, 0.0), (-23.51, 13.85, 0.0), (-22.17, 13.85, 0.0), (-20.82, 13.85, 0.0), (-19.48, 13.85, 0.0), (-18.14, 13.85, 0.0), (-16.79, 13.85, 0.0), (-15.45, 13.85, 0.0), (-14.11, 13.85, 0.0), (-12.76, 13.85, 0.0), (-11.42, 13.85, 0.0), (-10.08, 13.85, 0.0), (-8.732, 13.85, 0.0), (-7.389, 13.85, 0.0), (-6.045, 13.85, 0.0), (-4.702, 13.85, 0.0), (-3.359, 13.85, 0.0), (-2.015, 13.85, 0.0), (-0.6717, 13.85, 0.0), (0.6717, 13.85, 0.0), (2.015, 13.85, 0.0), (3.359, 13.85, 0.0), (4.702, 13.85, 0.0), (6.045, 13.85, 0.0), (7.389, 13.85, 0.0), (8.732, 13.85, 0.0), (10.08, 13.85, 0.0), (11.42, 13.85, 0.0), (12.76, 13.85, 0.0), (14.11, 13.85, 0.0), (15.45, 13.85, 0.0), (16.79, 13.85, 0.0), (18.14, 13.85, 0.0), (19.48, 13.85, 0.0), (20.82, 13.85, 0.0), (22.17, 13.85, 0.0), (23.51, 13.85, 0.0), (24.85, 13.85, 0.0), (26.2, 13.85, 0.0), (27.54, 13.85, 0.0), (28.88, 13.85, 0.0), (30.23, 13.85, 0.0), (31.57, 13.85, 0.0), (32.91, 13.85, 0.0), (34.26, 13.85, 0.0), (35.6, 13.85, 0.0), (36.94, 13.85, 0.0), (38.29, 13.85, 0.0), (39.63, 13.85, 0.0), (-39.63, 39.58, 0.0), (-38.29, 39.58, 0.0), (-36.94, 39.58, 0.0), (-35.6, 39.58, 0.0), (-34.26, 39.58, 0.0), (-32.91, 39.58, 0.0), (-31.57, 39.58, 0.0), (-30.23, 39.58, 0.0), (-28.88, 39.58, 0.0), (-27.54, 39.58, 0.0), (-26.2, 39.58, 0.0), (-24.85, 39.58, 0.0), (-23.51, 39.58, 0.0), (-22.17, 39.58, 0.0), (-20.82, 39.58, 0.0), (-19.48, 39.58, 0.0), (-18.14, 39.58, 0.0), (-16.79, 39.58, 0.0), (-15.45, 39.58, 0.0), (-14.11, 39.58, 0.0), (-12.76, 39.58, 0.0), (-11.42, 39.58, 0.0), (-10.08, 39.58, 0.0), (-8.732, 39.58, 0.0), (-7.389, 39.58, 0.0), (-6.045, 39.58, 0.0), (-4.702, 39.58, 0.0), (-3.359, 39.58, 0.0), (-2.015, 39.58, 0.0), (-0.6717, 39.58, 0.0), (0.6717, 39.58, 0.0), (2.015, 39.58, 0.0), (3.359, 39.58, 0.0), (4.702, 39.58, 0.0), (6.045, 39.58, 0.0), (7.389, 39.58, 0.0), (8.732, 39.58, 0.0), (10.08, 39.58, 0.0), (11.42, 39.58, 0.0), (12.76, 39.58, 0.0), (14.11, 39.58, 0.0), (15.45, 39.58, 0.0), (16.79, 39.58, 0.0), (18.14, 39.58, 0.0), (19.48, 39.58, 0.0), (20.82, 39.58, 0.0), (22.17, 39.58, 0.0), (23.51, 39.58, 0.0), (24.85, 39.58, 0.0), (26.2, 39.58, 0.0), (27.54, 39.58, 0.0), (28.88, 39.58, 0.0), (30.23, 39.58, 0.0), (31.57, 39.58, 0.0), (32.91, 39.58, 0.0), (34.26, 39.58, 0.0), (35.6, 39.58, 0.0), (36.94, 39.58, 0.0), (38.29, 39.58, 0.0), (39.63, 39.58, 0.0)], [], [(0, 1, 61, 60), (1, 2, 62, 61), (2, 3, 63, 62), (3, 4, 64, 63), (4, 5, 65, 64), (5, 6, 66, 65), (6, 7, 67, 66), (7, 8, 68, 67), (8, 9, 69, 68), (9, 10, 70, 69), (10, 11, 71, 70), (11, 12, 72, 71), (12, 13, 73, 72), (13, 14, 74, 73), (14, 15, 75, 74), (15, 16, 76, 75), (16, 17, 77, 76), (17, 18, 78, 77), (18, 19, 79, 78), (19, 20, 80, 79), (20, 21, 81, 80), (21, 22, 82, 81), (22, 23, 83, 82), (23, 24, 84, 83), (24, 25, 85, 84), (25, 26, 86, 85), (26, 27, 87, 86), (27, 28, 88, 87), (28, 29, 89, 88), (29, 30, 90, 89), (30, 31, 91, 90), (31, 32, 92, 91), (32, 33, 93, 92), (33, 34, 94, 93), (34, 35, 95, 94), (35, 36, 96, 95), (36, 37, 97, 96), (37, 38, 98, 97), (38, 39, 99, 98), (39, 40, 100, 99), (40, 41, 101, 100), (41, 42, 102, 101), (42, 43, 103, 102), (43, 44, 104, 103), (44, 45, 105, 104), (45, 46, 106, 105), (46, 47, 107, 106), (47, 48, 108, 107), (48, 49, 109, 108), (49, 50, 110, 109), (50, 51, 111, 110), (51, 52, 112, 111), (52, 53, 113, 112), (53, 54, 114, 113), (54, 55, 115, 114), (55, 56, 116, 115), (56, 57, 117, 116), (57, 58, 118, 117), (58, 59, 119, 118), (60, 61, 121, 120), (61, 62, 122, 121), (62, 63, 123, 122), (63, 64, 124, 123), (64, 65, 125, 124), (65, 66, 126, 125), (66, 67, 127, 126), (67, 68, 128, 127), (68, 69, 129, 128), (69, 70, 130, 129), (70, 71, 131, 130), (71, 72, 132, 131), (72, 73, 133, 132), (73, 74, 134, 133), (74, 75, 135, 134), (75, 76, 136, 135), (76, 77, 137, 136), (77, 78, 138, 137), (78, 79, 139, 138), (79, 80, 140, 139), (80, 81, 141, 140), (81, 82, 142, 141), (82, 83, 143, 142), (83, 84, 144, 143), (84, 85, 145, 144), (85, 86, 146, 145), (86, 87, 147, 146), (87, 88, 148, 147), (88, 89, 149, 148), (89, 90, 150, 149), (90, 91, 151, 150), (91, 92, 152, 151), (92, 93, 153, 152), (93, 94, 154, 153), (94, 95, 155, 154), (95, 96, 156, 155), (96, 97, 157, 156), (97, 98, 158, 157), (98, 99, 159, 158), (99, 100, 160, 159), (100, 101, 161, 160), (101, 102, 162, 161), (102, 103, 163, 162), (103, 104, 164, 163), (104, 105, 165, 164), (105, 106, 166, 165), (106, 107, 167, 166), (107, 108, 168, 167), (108, 109, 169, 168), (109, 110, 170, 169), (110, 111, 171, 170), (111, 112, 172, 171), (112, 113, 173, 172), (113, 114, 174, 173), (114, 115, 175, 174), (115, 116, 176, 175), (116, 117, 177, 176), (117, 118, 178, 177), (118, 119, 179, 178), (120, 121, 181, 180), (121, 122, 182, 181), (122, 123, 183, 182), (123, 124, 184, 183), (124, 125, 185, 184), (125, 126, 186, 185), (126, 127, 187, 186), (127, 128, 188, 187), (128, 129, 189, 188), (129, 130, 190, 189), (130, 131, 191, 190), (131, 132, 192, 191), (132, 133, 193, 192), (133, 134, 194, 193), (134, 135, 195, 194), (135, 136, 196, 195), (136, 137, 197, 196), (137, 138, 198, 197), (138, 139, 199, 198), (139, 140, 200, 199), (140, 141, 201, 200), (141, 142, 202, 201), (142, 143, 203, 202), (143, 144, 204, 203), (144, 145, 205, 204), (145, 146, 206, 205), (146, 147, 207, 206), (147, 148, 208, 207), (148, 149, 209, 208), (149, 150, 210, 209), (150, 151, 211, 210), (151, 152, 212, 211), (152, 153, 213, 212), (153, 154, 214, 213), (154, 155, 215, 214), (155, 156, 216, 215), (156, 157, 217, 216), (157, 158, 218, 217), (158, 159, 219, 218), (159, 160, 220, 219), (160, 161, 221, 220), (161, 162, 222, 221), (162, 163, 223, 222), (163, 164, 224, 223), (164, 165, 225, 224), (165, 166, 226, 225), (166, 167, 227, 226), (167, 168, 228, 227), (168, 169, 229, 228), (169, 170, 230, 229), (170, 171, 231, 230), (171, 172, 232, 231), (172, 173, 233, 232), (173, 174, 234, 233), (174, 175, 235, 234), (175, 176, 236, 235), (176, 177, 237, 236), (177, 178, 238, 237), (178, 179, 239, 238), (180, 181, 241, 240), (181, 182, 242, 241), (182, 183, 243, 242), (183, 184, 244, 243), (184, 185, 245, 244), (185, 186, 246, 245), (186, 187, 247, 246), (187, 188, 248, 247), (188, 189, 249, 248), (189, 190, 250, 249), (190, 191, 251, 250), (191, 192, 252, 251), (192, 193, 253, 252), (193, 194, 254, 253), (194, 195, 255, 254), (195, 196, 256, 255), (196, 197, 257, 256), (197, 198, 258, 257), (198, 199, 259, 258), (199, 200, 260, 259), (200, 201, 261, 260), (201, 202, 262, 261), (202, 203, 263, 262), (203, 204, 264, 263), (204, 205, 265, 264), (205, 206, 266, 265), (206, 207, 267, 266), (207, 208, 268, 267), (208, 209, 269, 268), (209, 210, 270, 269), (210, 211, 271, 270), (211, 212, 272, 271), (212, 213, 273, 272), (213, 214, 274, 273), (214, 215, 275, 274), (215, 216, 276, 275), (216, 217, 277, 276), (217, 218, 278, 277), (218, 219, 279, 278), (219, 220, 280, 279), (220, 221, 281, 280), (221, 222, 282, 281), (222, 223, 283, 282), (223, 224, 284, 283), (224, 225, 285, 284), (225, 226, 286, 285), (226, 227, 287, 286), (227, 228, 288, 287), (228, 229, 289, 288), (229, 230, 290, 289), (230, 231, 291, 290), (231, 232, 292, 291), (232, 233, 293, 292), (233, 234, 294, 293), (234, 235, 295, 294), (235, 236, 296, 295), (236, 237, 297, 296), (237, 238, 298, 297), (238, 239, 299, 298), (240, 241, 301, 300), (241, 242, 302, 301), (242, 243, 303, 302), (243, 244, 304, 303), (244, 245, 305, 304), (245, 246, 306, 305), (246, 247, 307, 306), (247, 248, 308, 307), (248, 249, 309, 308), (249, 250, 310, 309), (250, 251, 311, 310), (251, 252, 312, 311), (252, 253, 313, 312), (253, 254, 314, 313), (254, 255, 315, 314), (255, 256, 316, 315), (256, 257, 317, 316), (257, 258, 318, 317), (258, 259, 319, 318), (259, 260, 320, 319), (260, 261, 321, 320), (261, 262, 322, 321), (262, 263, 323, 322), (263, 264, 324, 323), (264, 265, 325, 324), (265, 266, 326, 325), (266, 267, 327, 326), (267, 268, 328, 327), (268, 269, 329, 328), (269, 270, 330, 329), (270, 271, 331, 330), (271, 272, 332, 331), (272, 273, 333, 332), (273, 274, 334, 333), (274, 275, 335, 334), (275, 276, 336, 335), (276, 277, 337, 336), (277, 278, 338, 337), (278, 279, 339, 338), (279, 280, 340, 339), (280, 281, 341, 340), (281, 282, 342, 341), (282, 283, 343, 342), (283, 284, 344, 343), (284, 285, 345, 344), (285, 286, 346, 345), (286, 287, 347, 346), (287, 288, 348, 347), (288, 289, 349, 348), (289, 290, 350, 349), (290, 291, 351, 350), (291, 292, 352, 351), (292, 293, 353, 352), (293, 294, 354, 353), (294, 295, 355, 354), (295, 296, 356, 355), (296, 297, 357, 356), (297, 298, 358, 357), (298, 299, 359, 358)])
me_grid.polygons.foreach_set('use_smooth', [True] * 295)
me_grid.materials.append(mat_material_001)
me_grid.use_remesh_preserve_volume = False
me_grid.use_remesh_preserve_attributes = False
me_grid.use_mirror_vertex_groups = False
me_grid.update()
me_cube = bpy.data.meshes.new('Cube')
me_cube.from_pydata([(-2.705, 0.5723, 9.202), (2.705, 0.5723, 9.202), (2.705, 0.5723, -0.7532), (-2.705, 0.5723, -0.7532), (-2.705, 0.07268, 9.202), (2.705, 0.07268, 9.202), (2.705, 0.07268, -0.7532), (-2.705, 0.07268, -0.7532), (-2.705, 0.5723, 4.224), (2.705, 0.5723, 4.224), (-2.705, 0.07268, 4.224), (2.705, 0.07268, 4.224), (-2.705, 0.5723, 6.713), (2.705, 0.5723, 6.713), (-2.705, 0.07268, 6.713), (2.705, 0.07268, 6.713), (-2.705, 0.5723, 1.736), (2.705, 0.5723, 1.736), (-2.705, 0.07268, 1.736), (2.705, 0.07268, 1.736), (-4.768e-07, 0.5723, 9.202), (-1.907e-06, 0.5723, -0.7532), (9.537e-07, 0.07268, 9.202), (-1.431e-06, 0.07268, -0.7532), (-2.384e-07, 0.07268, 4.224), (2.384e-07, 0.07268, 6.713), (-9.537e-07, 0.07268, 1.736), (-1.352, 0.5723, -0.7532), (-1.352, 0.07268, -0.7532), (-1.352, 0.5723, 9.202), (-1.352, 0.07268, 9.202), (-1.352, 0.07268, 4.224), (-1.352, 0.07268, 6.713), (-1.352, 0.07268, 1.736), (1.352, 0.5723, 9.202), (1.352, 0.07268, 9.202), (1.352, 0.07268, 4.224), (1.352, 0.07268, 6.713), (1.352, 0.07268, 1.736), (1.352, 0.5723, -0.7532), (1.352, 0.07268, -0.7532), (1.531, -0.156, 1.408), (1.531, -0.156, -0.4251), (2.526, -0.156, -0.4251), (2.526, -0.156, 1.408), (1.531, -0.156, 6.385), (1.531, -0.156, 4.552), (2.526, -0.156, 4.552), (2.526, -0.156, 6.385), (1.531, -0.156, 8.874), (1.531, -0.156, 7.041), (2.526, -0.156, 7.041), (2.526, -0.156, 8.874), (1.531, -0.156, 3.896), (1.531, -0.156, 2.064), (2.526, -0.156, 2.064), (2.526, -0.156, 3.896), (-1.174, -0.156, 3.896), (-1.174, -0.156, 2.064), (-0.1782, -0.156, 2.064), (-0.1782, -0.156, 3.896), (-1.174, -0.156, 8.874), (-1.174, -0.156, 7.041), (-0.1782, -0.156, 7.041), (-0.1782, -0.156, 8.874), (-1.174, -0.156, 6.385), (-1.174, -0.156, 4.552), (-0.1782, -0.156, 4.552), (-0.1782, -0.156, 6.385), (-1.174, -0.156, 1.408), (-1.174, -0.156, -0.4251), (-0.1782, -0.156, -0.4251), (-0.1782, -0.156, 1.408), (-2.526, -0.156, 1.408), (-2.526, -0.156, -0.4251), (-1.531, -0.156, -0.4251), (-1.531, -0.156, 1.408), (-2.526, -0.156, 6.385), (-2.526, -0.156, 4.552), (-1.531, -0.156, 4.552), (-1.531, -0.156, 6.385), (-2.526, -0.156, 8.874), (-2.526, -0.156, 7.041), (-1.531, -0.156, 7.041), (-1.531, -0.156, 8.874), (-2.526, -0.156, 3.896), (-2.526, -0.156, 2.064), (-1.531, -0.156, 2.064), (-1.531, -0.156, 3.896), (0.1782, -0.156, 3.896), (0.1782, -0.156, 2.064), (1.174, -0.156, 2.064), (1.174, -0.156, 3.896), (0.1782, -0.156, 8.874), (0.1782, -0.156, 7.041), (1.174, -0.156, 7.041), (1.174, -0.156, 8.874), (0.1782, -0.156, 6.385), (0.1782, -0.156, 4.552), (1.174, -0.156, 4.552), (1.174, -0.156, 6.385), (0.1782, -0.156, 1.408), (0.1782, -0.156, -0.4251), (1.174, -0.156, -0.4251), (1.174, -0.156, 1.408)], [], [(14, 12, 8, 10), (34, 35, 5, 1), (17, 19, 6, 2), (27, 28, 7, 3), (18, 16, 3, 7), (13, 15, 11, 9), (1, 5, 15, 13), (4, 0, 12, 14), (10, 8, 16, 18), (9, 11, 19, 17), (39, 40, 23, 21), (29, 30, 22, 20), (0, 4, 30, 29), (21, 23, 28, 27), (2, 6, 40, 39), (20, 22, 35, 34), (41, 42, 43, 44), (40, 42, 41, 38), (6, 43, 42, 40), (19, 44, 43, 6), (38, 41, 44, 19), (45, 46, 47, 48), (36, 46, 45, 37), (11, 47, 46, 36), (15, 48, 47, 11), (37, 45, 48, 15), (49, 50, 51, 52), (37, 50, 49, 35), (15, 51, 50, 37), (5, 52, 51, 15), (35, 49, 52, 5), (53, 54, 55, 56), (38, 54, 53, 36), (19, 55, 54, 38), (11, 56, 55, 19), (36, 53, 56, 11), (57, 58, 59, 60), (33, 58, 57, 31), (26, 59, 58, 33), (24, 60, 59, 26), (31, 57, 60, 24), (61, 62, 63, 64), (32, 62, 61, 30), (25, 63, 62, 32), (22, 64, 63, 25), (30, 61, 64, 22), (65, 66, 67, 68), (31, 66, 65, 32), (24, 67, 66, 31), (25, 68, 67, 24), (32, 65, 68, 25), (69, 70, 71, 72), (28, 70, 69, 33), (23, 71, 70, 28), (26, 72, 71, 23), (33, 69, 72, 26), (73, 74, 75, 76), (7, 74, 73, 18), (28, 75, 74, 7), (33, 76, 75, 28), (18, 73, 76, 33), (77, 78, 79, 80), (10, 78, 77, 14), (31, 79, 78, 10), (32, 80, 79, 31), (14, 77, 80, 32), (81, 82, 83, 84), (14, 82, 81, 4), (32, 83, 82, 14), (30, 84, 83, 32), (4, 81, 84, 30), (85, 86, 87, 88), (18, 86, 85, 10), (33, 87, 86, 18), (31, 88, 87, 33), (10, 85, 88, 31), (89, 90, 91, 92), (26, 90, 89, 24), (38, 91, 90, 26), (36, 92, 91, 38), (24, 89, 92, 36), (93, 94, 95, 96), (25, 94, 93, 22), (37, 95, 94, 25), (35, 96, 95, 37), (22, 93, 96, 35), (97, 98, 99, 100), (24, 98, 97, 25), (36, 99, 98, 24), (37, 100, 99, 36), (25, 97, 100, 37), (101, 102, 103, 104), (23, 102, 101, 26), (40, 103, 102, 23), (38, 104, 103, 40), (26, 101, 104, 38)])
me_cube.materials.append(mat_material)
me_cube.use_remesh_preserve_volume = False
me_cube.use_remesh_preserve_attributes = False
me_cube.use_mirror_vertex_groups = False
me_cube.update()

# ---- objects
ob_cylinder_005 = bpy.data.objects.new('Cylinder.005', me_cylinder_010)
ob_cake_cover_000 = bpy.data.objects.new('cake.cover.000', me_cylinder_009)
ob_cylinder_004 = bpy.data.objects.new('Cylinder.004', me_cylinder_007)
ob_cylinder_002 = bpy.data.objects.new('Cylinder.002', me_cylinder_006)
ob_cake_cover_1 = bpy.data.objects.new('cake.cover.1', me_cylinder_005)
ob_cylinder_003 = bpy.data.objects.new('Cylinder.003', me_cylinder_004)
ob_cylinder_001 = bpy.data.objects.new('Cylinder.001', me_cylinder_001)
ob_plane_002 = bpy.data.objects.new('Plane.002', me_plane_003)
ob_cube_004 = bpy.data.objects.new('Cube.004', me_cube_003)
ob_cube_003 = bpy.data.objects.new('Cube.003', me_cube_003)
ob_plane_003 = bpy.data.objects.new('Plane.003', me_plane_003)
ob_cube_002 = bpy.data.objects.new('Cube.002', me_cube_002)
ob_cube_001 = bpy.data.objects.new('Cube.001', me_cube_001)
ob_cylinder = bpy.data.objects.new('Cylinder', me_cylinder)
ob_plane_001 = bpy.data.objects.new('Plane.001', me_plane_001)
ob_plane = bpy.data.objects.new('Plane', me_plane)
ob_grid = bpy.data.objects.new('Grid', me_grid)
ob_cube = bpy.data.objects.new('Cube', me_cube)
ob_lamp = bpy.data.objects.new('Lamp', light_lamp)
ob_camera = bpy.data.objects.new('Camera', cam_camera)

# ---- transforms, parenting, visibility, modifiers, constraints
ob_cylinder_005.location = (48.93, 0.003414, -0.3189)
ob_cylinder_005.lineart.crease_threshold = 0.0
_m = ob_cylinder_005.modifiers.new('Solidify', 'SOLIDIFY')
_m.thickness = 0.52
_m.material_offset = 1
_m.material_offset_rim = 2
_m.nonmanifold_thickness_mode = 'FIXED'
_m.nonmanifold_merge_threshold = 0.0003
ob_cake_cover_000.location = (48.93, 0.003414, -0.3189)
ob_cake_cover_000.display_type = 'WIRE'
ob_cake_cover_000.lineart.crease_threshold = 0.0
ob_cylinder_004.location = (-18.99, 0.003414, -0.3189)
ob_cylinder_004.lineart.crease_threshold = 0.0
ob_cylinder_002.location = (20.48, 0.003414, -0.3189)
ob_cylinder_002.lineart.crease_threshold = 0.0
ob_cake_cover_1.location = (31.74, 0.003414, -0.3189)
ob_cake_cover_1.display_type = 'WIRE'
ob_cake_cover_1.lineart.crease_threshold = 0.0
ob_cylinder_003.location = (31.74, 0.003414, -0.3189)
ob_cylinder_003.lineart.crease_threshold = 0.0
_m = ob_cylinder_003.modifiers.new('Solidify', 'SOLIDIFY')
_m.thickness = 0.52
_m.material_offset = 1
_m.material_offset_rim = 2
_m.nonmanifold_thickness_mode = 'FIXED'
_m.nonmanifold_merge_threshold = 0.0003
_m = ob_cylinder_003.modifiers.new('EdgeSplit', 'EDGE_SPLIT')
_m.split_angle = 1.567
ob_cylinder_001.location = (-18.99, 0.003414, -0.3189)
ob_cylinder_001.lineart.crease_threshold = 0.0
ob_plane_002.location = (11.16, 0.0, 2.036)
ob_plane_002.lineart.crease_threshold = 0.0
ob_cube_004.location = (12.61, 0.03724, 0.3526)
ob_cube_004.lock_rotations_4d = False
ob_cube_004.empty_display_type = 'ARROWS'
ob_cube_004.lineart.crease_threshold = 0.0
_vg = ob_cube_004.vertex_groups.new(name='Group')
ob_cube_003.location = (6.562, 0.03724, 0.3526)
ob_cube_003.lock_rotations_4d = False
ob_cube_003.empty_display_type = 'ARROWS'
ob_cube_003.lineart.crease_threshold = 0.0
_vg = ob_cube_003.vertex_groups.new(name='Group')
ob_plane_003.location = (5.116, 0.0, 2.036)
ob_plane_003.lineart.crease_threshold = 0.0
ob_cube_002.location = (4.016, 0.03724, 0.3526)
ob_cube_002.lock_rotations_4d = False
ob_cube_002.empty_display_type = 'ARROWS'
ob_cube_002.lineart.crease_threshold = 0.0
_vg = ob_cube_002.vertex_groups.new(name='Group')
ob_cube_001.location = (1.734, 0.03724, 0.3526)
ob_cube_001.lock_rotations_4d = False
ob_cube_001.empty_display_type = 'ARROWS'
ob_cube_001.lineart.crease_threshold = 0.0
_vg = ob_cube_001.vertex_groups.new(name='Group')
ob_cylinder.location = (-7.23, 9.525, -0.3189)
ob_cylinder.lineart.crease_threshold = 0.0
ob_plane_001.location = (0.0, 44.22, 0.0)
ob_plane_001.lineart.crease_threshold = 0.0
ob_plane.location = (0.0, 0.0, 0.0)
ob_plane.lineart.crease_threshold = 0.0
ob_grid.location = (0.0, 3.831, 0.0)
ob_grid.lineart.crease_threshold = 0.0
_vg = ob_grid.vertex_groups.new(name='Group')
_m = ob_grid.modifiers.new('Displace', 'DISPLACE')
_m.vertex_group = 'Group'
_m.strength = 9.6
ob_cube.location = (0.0, 15.37, -1.258)
ob_cube.lock_rotations_4d = False
ob_cube.empty_display_type = 'ARROWS'
ob_cube.lineart.crease_threshold = 0.0
ob_lamp.location = (4.076, 1.005, 5.904)
ob_lamp.rotation_euler = (0.9588, -0.6713, 0.8407)
ob_lamp.lock_rotations_4d = False
ob_lamp.empty_display_type = 'ARROWS'
ob_lamp.color = (0.0, 0.0, 0.0, 0.0)
ob_lamp.lineart.crease_threshold = 0.0
ob_camera.location = (0.0, -8.617, 1.477)
ob_camera.rotation_euler = (1.571, -0.0, 0.0)
ob_camera.lock_rotations_4d = False
ob_camera.empty_display_type = 'ARROWS'
ob_camera.color = (0.0, 0.0, 0.0, 0.0)
ob_camera.display_type = 'WIRE'
ob_camera.lineart.crease_threshold = 0.0

# ---- collection membership
col_collection_1.objects.link(ob_cylinder_005)
col_collection_1.objects.link(ob_cake_cover_000)
col_collection_1.objects.link(ob_cylinder_004)
col_collection_1.objects.link(ob_cylinder_002)
col_collection_1.objects.link(ob_cake_cover_1)
col_collection_1.objects.link(ob_cylinder_003)
col_collection_1.objects.link(ob_cylinder_001)
col_collection_1.objects.link(ob_plane_002)
col_collection_1.objects.link(ob_cube_004)
col_collection_1.objects.link(ob_cube_003)
col_collection_1.objects.link(ob_plane_003)
col_collection_1.objects.link(ob_cube_002)
col_collection_1.objects.link(ob_cube_001)
col_collection_1.objects.link(ob_cylinder)
col_collection_1.objects.link(ob_plane_001)
col_collection_1.objects.link(ob_plane)
col_collection_1.objects.link(ob_grid)
col_collection_1.objects.link(ob_cube)
col_collection_1.objects.link(ob_lamp)
col_collection_1.objects.link(ob_camera)

# ---- scene / render settings (as saved in the file)
scene.camera = ob_camera
scene.frame_start = 1; scene.frame_end = 250; scene.frame_set(9)
scene.render.engine = 'BLENDER_EEVEE_NEXT'
scene.render.resolution_percentage = 50
scene.render.dither_intensity = 0.0
scene.cycles.use_denoising = False
scene.cycles.samples = 128
scene.cycles.sampling_pattern = 'TABULATED_SOBOL'
scene.cycles.light_sampling_threshold = 0.0
scene.cycles.use_adaptive_sampling = False
scene.cycles.use_light_tree = False
scene.cycles.blur_glossy = 0.0
scene.cycles.sample_clamp_indirect = 0.0
scene.view_settings.view_transform = 'Standard'
bpy.context.view_layer.update()
